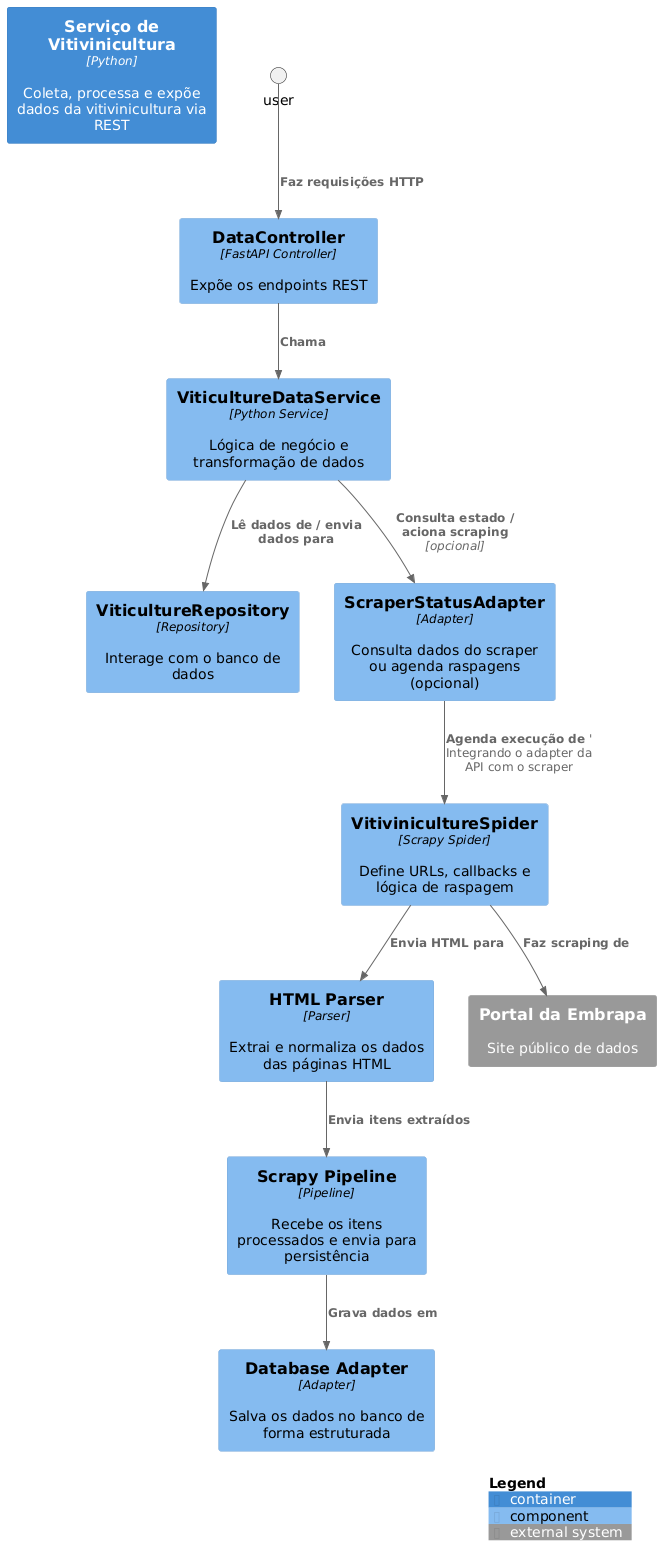

The diagram above was rendered by PlantUML. Its source (embedded in the PNG):
@startuml C4_Component
!includeurl https://raw.githubusercontent.com/plantuml-stdlib/C4-PlantUML/master/C4_Component.puml

' CONTÊINER ÚNICO DO SERVIÇO
Container(mainService, "Serviço de Vitivinicultura", "Python", "Coleta, processa e expõe dados da vitivinicultura via REST")

' COMPONENTES DA API
Component(controller, "DataController", "FastAPI Controller", "Expõe os endpoints REST")
Component(service, "ViticultureDataService", "Python Service", "Lógica de negócio e transformação de dados")
Component(repository, "ViticultureRepository", "Repository", "Interage com o banco de dados")
Component(scraperAdapter, "ScraperStatusAdapter", "Adapter", "Consulta dados do scraper ou agenda raspagens (opcional)")

' COMPONENTES DO SCRAPER
Component(spider, "VitivinicultureSpider", "Scrapy Spider", "Define URLs, callbacks e lógica de raspagem")
Component(parser, "HTML Parser", "Parser", "Extrai e normaliza os dados das páginas HTML")
Component(pipeline, "Scrapy Pipeline", "Pipeline", "Recebe os itens processados e envia para persistência")
Component(dbAdapter, "Database Adapter", "Adapter", "Salva os dados no banco de forma estruturada")

' SISTEMA EXTERNO
System_Ext(embrapa, "Portal da Embrapa", "Site público de dados")

' RELACIONAMENTOS API
Rel(user, controller, "Faz requisições HTTP")
Rel(controller, service, "Chama")
Rel(service, repository, "Lê dados de / envia dados para")
Rel(service, scraperAdapter, "Consulta estado / aciona scraping", "opcional")

' RELACIONAMENTOS DO SCRAPER
Rel(scraperAdapter, spider, "Agenda execução de") ' Integrando o adapter da API com o scraper
Rel(spider, parser, "Envia HTML para")
Rel(parser, pipeline, "Envia itens extraídos")
Rel(pipeline, dbAdapter, "Grava dados em")
Rel(spider, embrapa, "Faz scraping de")

SHOW_LEGEND()
@enduml